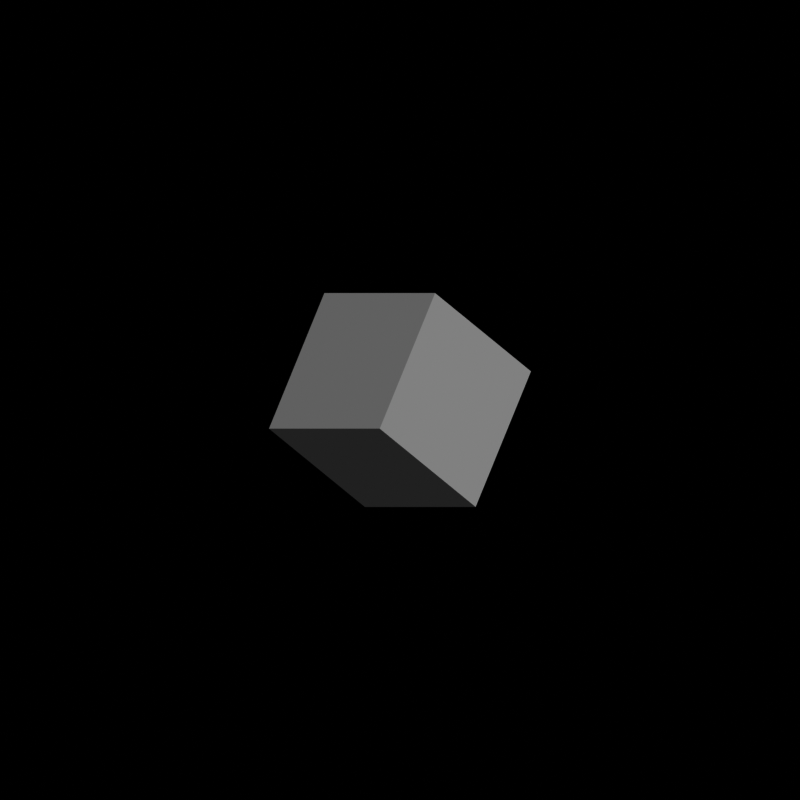 # Source: SEM.blend  (saved by Blender 3.0.42; exported with 4.5.12 LTS)
import bpy
from mathutils import Matrix  # noqa: F401  (used for matrix-valued properties, if any)

bpy.ops.wm.read_factory_settings(use_empty=True)
scene = bpy.context.scene
scene.name = 'Scene'

# ---- collections
col_collection = bpy.data.collections.new('Collection'); scene.collection.children.link(col_collection)

# ---- materials (node trees are filled in below, after node groups)
mat_sem = bpy.data.materials.new('SEM')
mat_sem.alpha_threshold = 0.0
mat_sem.use_transparent_shadow = False
mat_sem.line_color = (0.0, 0.0, 0.0, 1.0)

# ---- material node trees
mat_sem.use_nodes = True; mat_sem.node_tree.nodes.clear()
_N = mat_sem.node_tree.nodes; _L = mat_sem.node_tree.links
n0 = _N.new('ShaderNodeSeparateXYZ'); n0.name = 'Separate XYZ'; n0.location = (64, 151)
n1 = _N.new('ShaderNodeMath'); n1.name = 'Math'; n1.location = (223, 151)
n1.operation = 'POWER'
n1.inputs[1].default_value = 2.0
n2 = _N.new('ShaderNodeMath'); n2.name = 'Math.002'; n2.location = (443, 160)
n2.operation = 'MULTIPLY'
n2.inputs[1].default_value = 255.0
n3 = _N.new('ShaderNodeMath'); n3.name = 'Math.001'; n3.location = (599, 143)
n3.operation = 'ROUND'
n4 = _N.new('ShaderNodeOutputMaterial'); n4.name = 'Material Output'; n4.location = (1217, 149)
n5 = _N.new('ShaderNodeCombineColor'); n5.name = 'Combine RGB'; n5.location = (1040, 138)
n6 = _N.new('ShaderNodeMath'); n6.name = 'Math.003'; n6.location = (820, 176)
n6.operation = 'DIVIDE'
n6.inputs[1].default_value = 255.0
n7 = _N.new('ShaderNodeNewGeometry'); n7.name = 'Geometry'; n7.location = (-574, 131)
n8 = _N.new('ShaderNodeVectorTransform'); n8.name = 'Vector Transform'; n8.location = (-96, 153)
n8.vector_type = 'NORMAL'
n8.convert_to = 'CAMERA'
_L.new(n5.outputs[0], n4.inputs[0])
_L.new(n1.outputs[0], n2.inputs[0])
_L.new(n8.outputs[0], n0.inputs[0])
_L.new(n0.outputs[2], n1.inputs[0])
_L.new(n3.outputs[0], n6.inputs[0])
_L.new(n2.outputs[0], n3.inputs[0])
_L.new(n6.outputs[0], n5.inputs[0])
_L.new(n6.outputs[0], n5.inputs[1])
_L.new(n6.outputs[0], n5.inputs[2])
_L.new(n7.outputs[1], n8.inputs[0])
n4.is_active_output = True

# ---- world
world_world = bpy.data.worlds.new('World'); scene.world = world_world
world_world.use_nodes = True; world_world.node_tree.nodes.clear()
_N = world_world.node_tree.nodes; _L = world_world.node_tree.links
n0 = _N.new('ShaderNodeOutputWorld'); n0.name = 'World Output'; n0.location = (300, 300)
n1 = _N.new('ShaderNodeBackground'); n1.name = 'Background'; n1.location = (10, 300)
n1.inputs[0].default_value = (0.0, 0.0, 0.0, 1.0)
_L.new(n1.outputs[0], n0.inputs[0])
n0.is_active_output = True
world_world.color = (0.05088, 0.05088, 0.05088)
world_world.use_sun_shadow = False
world_world.sun_shadow_jitter_overblur = 0.0

# ---- cameras
cam_camera = bpy.data.cameras.new('Camera')
cam_camera.type = 'ORTHO'
cam_camera.clip_end = 100.0
cam_camera.ortho_scale = 7.314

# ---- meshes
me_cube = bpy.data.meshes.new('Cube')
me_cube.from_pydata([(0.7166, 0.7166, 0.7166), (0.7166, 0.7166, -0.7166), (0.7166, -0.7166, 0.7166), (0.7166, -0.7166, -0.7166), (-0.7166, 0.7166, 0.7166), (-0.7166, 0.7166, -0.7166), (-0.7166, -0.7166, 0.7166), (-0.7166, -0.7166, -0.7166)], [], [(0, 4, 6, 2), (3, 2, 6, 7), (5, 1, 3, 7), (1, 0, 2, 3), (5, 4, 0, 1), (4, 5, 7, 6)])
_uv = me_cube.uv_layers.new(name='UVMap')
_uv.uv.foreach_set('vector', [0.625, 0.5, 0.875, 0.5, 0.875, 0.75, 0.625, 0.75, 0.375, 0.75, 0.625, 0.75, 0.625, 1.0, 0.375, 1.0, 0.125, 0.5, 0.375, 0.5, 0.375, 0.75, 0.125, 0.75, 0.375, 0.5, 0.625, 0.5, 0.625, 0.75, 0.375, 0.75, 0.375, 0.25, 0.625, 0.25, 0.625, 0.5, 0.375, 0.5, 0.625, 0.25, 0.125, 0.5, 0.375, 1.0, 0.875, 0.75])
me_cube.materials.append(mat_sem)
me_cube.use_remesh_preserve_volume = False
me_cube.use_remesh_preserve_attributes = False
me_cube.use_mirror_vertex_groups = False
me_cube.update()

# ---- objects
ob_cube = bpy.data.objects.new('Cube', me_cube)
ob_camera = bpy.data.objects.new('Camera', cam_camera)

# ---- transforms, parenting, visibility, modifiers, constraints
ob_cube.location = (0.0, 0.0, 0.0)
ob_cube.rotation_mode = 'QUATERNION'
ob_cube.rotation_quaternion = (0.8924, -0.09905, 0.3696, -0.2391)
ob_cube.lock_rotations_4d = False
ob_cube.empty_display_type = 'ARROWS'
ob_cube.lineart.crease_threshold = 0.0
ob_camera.location = (0.0, 0.0, 10.0)
ob_camera.lock_rotations_4d = False
ob_camera.empty_display_type = 'ARROWS'
ob_camera.color = (0.0, 0.0, 0.0, 0.0)
ob_camera.display_type = 'WIRE'
ob_camera.lineart.crease_threshold = 0.0

# ---- collection membership
col_collection.objects.link(ob_cube)
col_collection.objects.link(ob_camera)

# ---- scene / render settings (as saved in the file)
scene.camera = ob_camera
scene.frame_start = 1; scene.frame_end = 250; scene.frame_set(2)
scene.render.engine = 'BLENDER_EEVEE_NEXT'
scene.render.image_settings.color_mode = 'RGB'
scene.render.image_settings.compression = 100
scene.render.resolution_x = 256
scene.render.resolution_y = 256
scene.render.use_high_quality_normals = True
scene.cycles.sampling_pattern = 'TABULATED_SOBOL'
scene.cycles.use_light_tree = False
scene.eevee.taa_samples = 1
scene.eevee.taa_render_samples = 1
scene.view_settings.view_transform = 'Raw'
bpy.context.view_layer.update()

# ---- added for rendering (the .blend has no usable light): sun
light_auto_sun = bpy.data.lights.new('AutoSun', 'SUN')
light_auto_sun.energy = 3.0
light_auto_sun.angle = 0.0523599
ob_auto_sun = bpy.data.objects.new('AutoSun', light_auto_sun)
scene.collection.objects.link(ob_auto_sun)
ob_auto_sun.rotation_euler = (0.872665, 0.174533, 0.523599)
bpy.context.view_layer.update()

